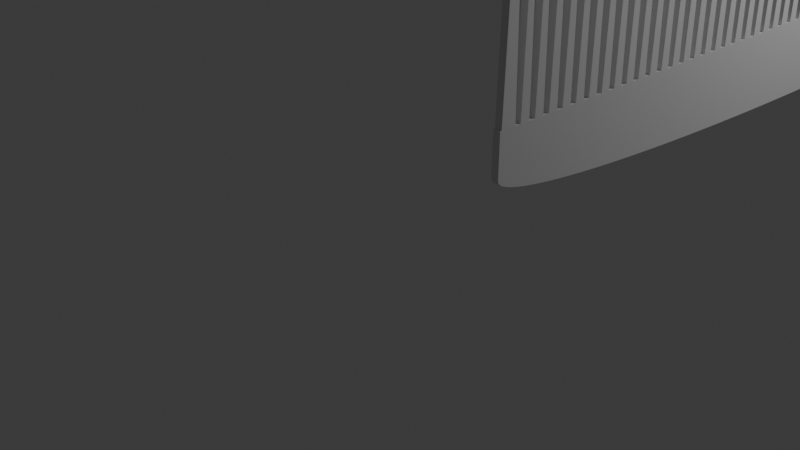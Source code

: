 # Source: xtena_mikri_anna.blend  (saved by Blender 4.2.66; exported with 4.5.12 LTS)
import bpy
from mathutils import Matrix  # noqa: F401  (used for matrix-valued properties, if any)

bpy.ops.wm.read_factory_settings(use_empty=True)
scene = bpy.context.scene
scene.name = 'Scene'

# ---- collections
col_collection = bpy.data.collections.new('Collection'); scene.collection.children.link(col_collection)

# ---- materials (node trees are filled in below, after node groups)
mat_material = bpy.data.materials.new('Material')
mat_material.alpha_threshold = 0.0
mat_material.roughness = 0.5
mat_material.line_color = (0.0, 0.0, 0.0, 1.0)

# ---- material node trees
mat_material.use_nodes = True; mat_material.node_tree.nodes.clear()
_N = mat_material.node_tree.nodes; _L = mat_material.node_tree.links
n0 = _N.new('ShaderNodeOutputMaterial'); n0.name = 'Material Output'; n0.location = (300, 300)
n1 = _N.new('ShaderNodeBsdfPrincipled'); n1.name = 'Principled BSDF'; n1.location = (10, 300)
n1.inputs[3].default_value = 1.45
_L.new(n1.outputs[0], n0.inputs[0])
n0.is_active_output = True

# ---- world
world_world = bpy.data.worlds.new('World'); scene.world = world_world
world_world.use_nodes = True; world_world.node_tree.nodes.clear()
_N = world_world.node_tree.nodes; _L = world_world.node_tree.links
n0 = _N.new('ShaderNodeOutputWorld'); n0.name = 'World Output'; n0.location = (300, 300)
n1 = _N.new('ShaderNodeBackground'); n1.name = 'Background'; n1.location = (10, 300)
n1.inputs[0].default_value = (0.05088, 0.05088, 0.05088, 1.0)
_L.new(n1.outputs[0], n0.inputs[0])
n0.is_active_output = True
world_world.color = (0.05088, 0.05088, 0.05088)
world_world.sun_shadow_jitter_overblur = 0.0

# ---- cameras
cam_camera = bpy.data.cameras.new('Camera')
cam_camera.clip_end = 100.0
cam_camera.ortho_scale = 7.314

# ---- lights
light_light = bpy.data.lights.new('Light', 'POINT')
light_light.energy = 1000.0
light_light.shadow_soft_size = 0.1

# ---- meshes
me_cube = bpy.data.meshes.new('Cube')
me_cube.from_pydata([(1.0, 1.0, 1.0), (1.0, -1.0, 1.0), (-1.0, 1.0, 1.0), (-1.0, -1.0, 1.0), (1.0, 0.003419, -1.0), (1.0, 1.0, -0.003419), (1.0, 0.05232, -0.9988), (1.0, 0.1011, -0.9952), (1.0, 0.1496, -0.9892), (1.0, 0.1978, -0.9809), (1.0, 0.2456, -0.9701), (1.0, 0.2927, -0.9571), (1.0, 0.3392, -0.9417), (1.0, 0.3848, -0.9241), (1.0, 0.4295, -0.9043), (1.0, 0.4732, -0.8823), (1.0, 0.5158, -0.8582), (1.0, 0.5571, -0.832), (1.0, 0.5971, -0.8039), (1.0, 0.6356, -0.7738), (1.0, 0.6727, -0.7418), (1.0, 0.7081, -0.7081), (1.0, 0.7418, -0.6727), (1.0, 0.7738, -0.6356), (1.0, 0.8039, -0.5971), (1.0, 0.832, -0.5571), (1.0, 0.8582, -0.5158), (1.0, 0.8823, -0.4732), (1.0, 0.9043, -0.4295), (1.0, 0.9241, -0.3848), (1.0, 0.9417, -0.3392), (1.0, 0.9571, -0.2927), (1.0, 0.9701, -0.2456), (1.0, 0.9809, -0.1978), (1.0, 0.9892, -0.1496), (1.0, 0.9952, -0.1011), (1.0, 0.9988, -0.05232), (-1.0, 1.0, -0.003419), (-1.0, 0.003419, -1.0), (-1.0, 0.9988, -0.05232), (-1.0, 0.9952, -0.1011), (-1.0, 0.9892, -0.1496), (-1.0, 0.9809, -0.1978), (-1.0, 0.9701, -0.2456), (-1.0, 0.9571, -0.2927), (-1.0, 0.9417, -0.3392), (-1.0, 0.9241, -0.3848), (-1.0, 0.9043, -0.4295), (-1.0, 0.8823, -0.4732), (-1.0, 0.8582, -0.5158), (-1.0, 0.832, -0.5571), (-1.0, 0.8039, -0.5971), (-1.0, 0.7738, -0.6356), (-1.0, 0.7418, -0.6727), (-1.0, 0.7081, -0.7081), (-1.0, 0.6727, -0.7418), (-1.0, 0.6356, -0.7738), (-1.0, 0.5971, -0.8039), (-1.0, 0.5571, -0.832), (-1.0, 0.5158, -0.8582), (-1.0, 0.4732, -0.8823), (-1.0, 0.4295, -0.9043), (-1.0, 0.3848, -0.9241), (-1.0, 0.3392, -0.9417), (-1.0, 0.2927, -0.9571), (-1.0, 0.2456, -0.9701), (-1.0, 0.1978, -0.9809), (-1.0, 0.1496, -0.9892), (-1.0, 0.1011, -0.9952), (-1.0, 0.05232, -0.9988), (1.0, -1.0, -0.02714), (1.0, -0.02714, -1.0), (1.0, -0.9988, -0.07488), (1.0, -0.9953, -0.1225), (1.0, -0.9895, -0.1699), (1.0, -0.9813, -0.2169), (1.0, -0.9708, -0.2635), (1.0, -0.9581, -0.3095), (1.0, -0.9431, -0.3549), (1.0, -0.9259, -0.3994), (1.0, -0.9066, -0.4431), (1.0, -0.8851, -0.4857), (1.0, -0.8616, -0.5273), (1.0, -0.836, -0.5676), (1.0, -0.8085, -0.6067), (1.0, -0.7792, -0.6443), (1.0, -0.748, -0.6805), (1.0, -0.7151, -0.7151), (1.0, -0.6805, -0.748), (1.0, -0.6443, -0.7792), (1.0, -0.6067, -0.8085), (1.0, -0.5676, -0.836), (1.0, -0.5273, -0.8616), (1.0, -0.4857, -0.8851), (1.0, -0.4431, -0.9066), (1.0, -0.3994, -0.9259), (1.0, -0.3549, -0.9431), (1.0, -0.3095, -0.9581), (1.0, -0.2635, -0.9708), (1.0, -0.2169, -0.9813), (1.0, -0.1699, -0.9895), (1.0, -0.1225, -0.9953), (1.0, -0.07488, -0.9988), (-1.0, -0.02714, -1.0), (-1.0, -1.0, -0.02714), (-1.0, -0.07488, -0.9988), (-1.0, -0.1225, -0.9953), (-1.0, -0.1699, -0.9895), (-1.0, -0.2169, -0.9813), (-1.0, -0.2635, -0.9708), (-1.0, -0.3095, -0.9581), (-1.0, -0.3549, -0.9431), (-1.0, -0.3994, -0.9259), (-1.0, -0.4431, -0.9066), (-1.0, -0.4857, -0.8851), (-1.0, -0.5273, -0.8616), (-1.0, -0.5676, -0.836), (-1.0, -0.6067, -0.8085), (-1.0, -0.6443, -0.7792), (-1.0, -0.6805, -0.748), (-1.0, -0.7151, -0.7151), (-1.0, -0.748, -0.6805), (-1.0, -0.7792, -0.6443), (-1.0, -0.8085, -0.6067), (-1.0, -0.836, -0.5676), (-1.0, -0.8616, -0.5273), (-1.0, -0.8851, -0.4857), (-1.0, -0.9066, -0.4431), (-1.0, -0.9259, -0.3994), (-1.0, -0.9431, -0.3549), (-1.0, -0.9581, -0.3095), (-1.0, -0.9708, -0.2635), (-1.0, -0.9813, -0.2169), (-1.0, -0.9895, -0.1699), (-1.0, -0.9953, -0.1225), (-1.0, -0.9988, -0.07488)], [], [(0, 2, 3, 1), (38, 4, 71, 103), (103, 105, 106, 107, 108, 109, 110, 111, 112, 113, 114, 115, 116, 117, 118, 119, 120, 121, 122, 123, 124, 125, 126, 127, 128, 129, 130, 131, 132, 133, 134, 135, 104, 3, 2, 37, 39, 40, 41, 42, 43, 44, 45, 46, 47, 48, 49, 50, 51, 52, 53, 54, 55, 56, 57, 58, 59, 60, 61, 62, 63, 64, 65, 66, 67, 68, 69, 38), (70, 1, 3, 104), (4, 38, 69, 6), (6, 69, 68, 7), (7, 68, 67, 8), (8, 67, 66, 9), (9, 66, 65, 10), (10, 65, 64, 11), (11, 64, 63, 12), (12, 63, 62, 13), (13, 62, 61, 14), (14, 61, 60, 15), (15, 60, 59, 16), (16, 59, 58, 17), (17, 58, 57, 18), (18, 57, 56, 19), (19, 56, 55, 20), (20, 55, 54, 21), (21, 54, 53, 22), (22, 53, 52, 23), (23, 52, 51, 24), (24, 51, 50, 25), (25, 50, 49, 26), (26, 49, 48, 27), (27, 48, 47, 28), (28, 47, 46, 29), (29, 46, 45, 30), (30, 45, 44, 31), (31, 44, 43, 32), (32, 43, 42, 33), (33, 42, 41, 34), (34, 41, 40, 35), (35, 40, 39, 36), (36, 39, 37, 5), (37, 2, 0, 5), (103, 71, 102, 105), (105, 102, 101, 106), (106, 101, 100, 107), (107, 100, 99, 108), (108, 99, 98, 109), (109, 98, 97, 110), (110, 97, 96, 111), (111, 96, 95, 112), (112, 95, 94, 113), (113, 94, 93, 114), (114, 93, 92, 115), (115, 92, 91, 116), (116, 91, 90, 117), (117, 90, 89, 118), (118, 89, 88, 119), (119, 88, 87, 120), (120, 87, 86, 121), (121, 86, 85, 122), (122, 85, 84, 123), (123, 84, 83, 124), (124, 83, 82, 125), (125, 82, 81, 126), (126, 81, 80, 127), (127, 80, 79, 128), (128, 79, 78, 129), (129, 78, 77, 130), (130, 77, 76, 131), (131, 76, 75, 132), (132, 75, 74, 133), (133, 74, 73, 134), (134, 73, 72, 135), (135, 72, 70, 104), (4, 6, 7, 8, 9, 10, 11, 12, 13, 14, 15, 16, 17, 18, 19, 20, 21, 22, 23, 24, 25, 26, 27, 28, 29, 30, 31, 32, 33, 34, 35, 36, 5, 0, 1, 70, 72, 73, 74, 75, 76, 77, 78, 79, 80, 81, 82, 83, 84, 85, 86, 87, 88, 89, 90, 91, 92, 93, 94, 95, 96, 97, 98, 99, 100, 101, 102, 71)])
_uv = me_cube.uv_layers.new(name='UVMap')
_uv.uv.foreach_set('vector', [0.625, 0.5, 0.875, 0.5, 0.875, 0.75, 0.625, 0.75, 0.125, 0.6246, 0.375, 0.6246, 0.375, 0.6284, 0.125, 0.6284, 0.375, 0.1216, 0.3751, 0.1156, 0.3756, 0.1097, 0.3763, 0.1038, 0.3773, 0.09788, 0.3786, 0.09206, 0.3802, 0.08631, 0.3821, 0.08064, 0.3843, 0.07507, 0.3867, 0.06961, 0.3894, 0.06428, 0.3923, 0.05909, 0.3955, 0.05405, 0.3989, 0.04917, 0.4026, 0.04446, 0.4065, 0.03994, 0.4106, 0.03562, 0.4149, 0.0315, 0.4195, 0.0276, 0.4242, 0.02393, 0.429, 0.02049, 0.4341, 0.0173, 0.4393, 0.01436, 0.4446, 0.01168, 0.4501, 0.009257, 0.4556, 0.007109, 0.4613, 0.005236, 0.4671, 0.003644, 0.4729, 0.002337, 0.4788, 0.001316, 0.4847, 0.0005856, 0.4906, 0.0001465, 0.4966, 0.0, 0.625, 0.0, 0.625, 0.25, 0.4996, 0.25, 0.4935, 0.2498, 0.4874, 0.2494, 0.4813, 0.2487, 0.4753, 0.2476, 0.4693, 0.2463, 0.4634, 0.2446, 0.4576, 0.2427, 0.4519, 0.2405, 0.4463, 0.238, 0.4408, 0.2353, 0.4355, 0.2323, 0.4304, 0.229, 0.4254, 0.2255, 0.4205, 0.2217, 0.4159, 0.2177, 0.4115, 0.2135, 0.4073, 0.2091, 0.4033, 0.2045, 0.3995, 0.1996, 0.396, 0.1946, 0.3927, 0.1895, 0.3897, 0.1842, 0.387, 0.1787, 0.3845, 0.1731, 0.3823, 0.1674, 0.3804, 0.1616, 0.3787, 0.1557, 0.3774, 0.1497, 0.3763, 0.1437, 0.3756, 0.1376, 0.3752, 0.1315, 0.375, 0.1254, 0.4966, 0.75, 0.625, 0.75, 0.625, 1.0, 0.4966, 1.0, 0.375, 0.6246, 0.125, 0.6246, 0.125, 0.6185, 0.375, 0.6185, 0.375, 0.6185, 0.125, 0.6185, 0.125, 0.6124, 0.375, 0.6124, 0.375, 0.6124, 0.125, 0.6124, 0.125, 0.6063, 0.375, 0.6063, 0.375, 0.6063, 0.125, 0.6063, 0.125, 0.6003, 0.375, 0.6003, 0.375, 0.6003, 0.125, 0.6003, 0.125, 0.5943, 0.375, 0.5943, 0.375, 0.5943, 0.125, 0.5943, 0.125, 0.5884, 0.375, 0.5884, 0.375, 0.5884, 0.125, 0.5884, 0.125, 0.5826, 0.375, 0.5826, 0.375, 0.5826, 0.125, 0.5826, 0.125, 0.5769, 0.375, 0.5769, 0.375, 0.5769, 0.125, 0.5769, 0.125, 0.5713, 0.375, 0.5713, 0.375, 0.5713, 0.125, 0.5713, 0.125, 0.5658, 0.375, 0.5658, 0.375, 0.5658, 0.125, 0.5658, 0.125, 0.5605, 0.375, 0.5605, 0.375, 0.5605, 0.125, 0.5605, 0.125, 0.5554, 0.375, 0.5554, 0.375, 0.5554, 0.125, 0.5554, 0.125, 0.5504, 0.375, 0.5504, 0.375, 0.5504, 0.125, 0.5504, 0.125, 0.5455, 0.375, 0.5455, 0.375, 0.5455, 0.125, 0.5455, 0.125, 0.5409, 0.375, 0.5409, 0.375, 0.5409, 0.125, 0.5409, 0.125, 0.5, 0.375, 0.5, 0.375, 0.5, 0.375, 0.25, 0.4159, 0.25, 0.4159, 0.5, 0.4159, 0.5, 0.4159, 0.25, 0.4205, 0.25, 0.4205, 0.5, 0.4205, 0.5, 0.4205, 0.25, 0.4254, 0.25, 0.4254, 0.5, 0.4254, 0.5, 0.4254, 0.25, 0.4304, 0.25, 0.4304, 0.5, 0.4304, 0.5, 0.4304, 0.25, 0.4355, 0.25, 0.4355, 0.5, 0.4355, 0.5, 0.4355, 0.25, 0.4408, 0.25, 0.4408, 0.5, 0.4408, 0.5, 0.4408, 0.25, 0.4463, 0.25, 0.4463, 0.5, 0.4463, 0.5, 0.4463, 0.25, 0.4519, 0.25, 0.4519, 0.5, 0.4519, 0.5, 0.4519, 0.25, 0.4576, 0.25, 0.4576, 0.5, 0.4576, 0.5, 0.4576, 0.25, 0.4634, 0.25, 0.4634, 0.5, 0.4634, 0.5, 0.4634, 0.25, 0.4693, 0.25, 0.4693, 0.5, 0.4693, 0.5, 0.4693, 0.25, 0.4753, 0.25, 0.4753, 0.5, 0.4753, 0.5, 0.4753, 0.25, 0.4813, 0.25, 0.4813, 0.5, 0.4813, 0.5, 0.4813, 0.25, 0.4874, 0.25, 0.4874, 0.5, 0.4874, 0.5, 0.4874, 0.25, 0.4935, 0.25, 0.4935, 0.5, 0.4935, 0.5, 0.4935, 0.25, 0.4996, 0.25, 0.4996, 0.5, 0.4996, 0.25, 0.625, 0.25, 0.625, 0.5, 0.4996, 0.5, 0.125, 0.6284, 0.375, 0.6284, 0.375, 0.6344, 0.125, 0.6344, 0.125, 0.6344, 0.375, 0.6344, 0.375, 0.6403, 0.125, 0.6403, 0.125, 0.6403, 0.375, 0.6403, 0.375, 0.6462, 0.125, 0.6462, 0.125, 0.6462, 0.375, 0.6462, 0.375, 0.6521, 0.125, 0.6521, 0.125, 0.6521, 0.375, 0.6521, 0.375, 0.6579, 0.125, 0.6579, 0.125, 0.6579, 0.375, 0.6579, 0.375, 0.6637, 0.125, 0.6637, 0.125, 0.6637, 0.375, 0.6637, 0.375, 0.6694, 0.125, 0.6694, 0.125, 0.6694, 0.375, 0.6694, 0.375, 0.6749, 0.125, 0.6749, 0.125, 0.6749, 0.375, 0.6749, 0.375, 0.6804, 0.125, 0.6804, 0.125, 0.6804, 0.375, 0.6804, 0.375, 0.6857, 0.125, 0.6857, 0.125, 0.6857, 0.375, 0.6857, 0.375, 0.6909, 0.125, 0.6909, 0.125, 0.6909, 0.375, 0.6909, 0.375, 0.696, 0.125, 0.696, 0.125, 0.696, 0.375, 0.696, 0.375, 0.7008, 0.125, 0.7008, 0.125, 0.7008, 0.375, 0.7008, 0.375, 0.7055, 0.125, 0.7055, 0.125, 0.7055, 0.375, 0.7055, 0.375, 0.7101, 0.125, 0.7101, 0.125, 0.7101, 0.375, 0.7101, 0.375, 0.75, 0.125, 0.75, 0.375, 1.0, 0.375, 0.75, 0.4149, 0.75, 0.4149, 1.0, 0.4149, 1.0, 0.4149, 0.75, 0.4195, 0.75, 0.4195, 1.0, 0.4195, 1.0, 0.4195, 0.75, 0.4242, 0.75, 0.4242, 1.0, 0.4242, 1.0, 0.4242, 0.75, 0.429, 0.75, 0.429, 1.0, 0.429, 1.0, 0.429, 0.75, 0.4341, 0.75, 0.4341, 1.0, 0.4341, 1.0, 0.4341, 0.75, 0.4393, 0.75, 0.4393, 1.0, 0.4393, 1.0, 0.4393, 0.75, 0.4446, 0.75, 0.4446, 1.0, 0.4446, 1.0, 0.4446, 0.75, 0.4501, 0.75, 0.4501, 1.0, 0.4501, 1.0, 0.4501, 0.75, 0.4556, 0.75, 0.4556, 1.0, 0.4556, 1.0, 0.4556, 0.75, 0.4613, 0.75, 0.4613, 1.0, 0.4613, 1.0, 0.4613, 0.75, 0.4671, 0.75, 0.4671, 1.0, 0.4671, 1.0, 0.4671, 0.75, 0.4729, 0.75, 0.4729, 1.0, 0.4729, 1.0, 0.4729, 0.75, 0.4788, 0.75, 0.4788, 1.0, 0.4788, 1.0, 0.4788, 0.75, 0.4847, 0.75, 0.4847, 1.0, 0.4847, 1.0, 0.4847, 0.75, 0.4906, 0.75, 0.4906, 1.0, 0.4906, 1.0, 0.4906, 0.75, 0.4966, 0.75, 0.4966, 1.0, 0.375, 0.6246, 0.3752, 0.6185, 0.3756, 0.6124, 0.3763, 0.6063, 0.3774, 0.6003, 0.3787, 0.5943, 0.3804, 0.5884, 0.3823, 0.5826, 0.3845, 0.5769, 0.387, 0.5713, 0.3897, 0.5658, 0.3927, 0.5605, 0.396, 0.5554, 0.3995, 0.5504, 0.4033, 0.5455, 0.4073, 0.5409, 0.4115, 0.5365, 0.4159, 0.5323, 0.4205, 0.5283, 0.4254, 0.5245, 0.4304, 0.521, 0.4355, 0.5177, 0.4408, 0.5147, 0.4463, 0.512, 0.4519, 0.5095, 0.4576, 0.5073, 0.4634, 0.5054, 0.4693, 0.5037, 0.4753, 0.5024, 0.4813, 0.5013, 0.4874, 0.5006, 0.4935, 0.5002, 0.4996, 0.5, 0.625, 0.5, 0.625, 0.75, 0.4966, 0.75, 0.4906, 0.7499, 0.4847, 0.7494, 0.4788, 0.7487, 0.4729, 0.7477, 0.4671, 0.7464, 0.4613, 0.7448, 0.4556, 0.7429, 0.4501, 0.7407, 0.4446, 0.7383, 0.4393, 0.7356, 0.4341, 0.7327, 0.429, 0.7295, 0.4242, 0.7261, 0.4195, 0.7224, 0.4149, 0.7185, 0.4106, 0.7144, 0.4065, 0.7101, 0.4026, 0.7055, 0.3989, 0.7008, 0.3955, 0.696, 0.3923, 0.6909, 0.3894, 0.6857, 0.3867, 0.6804, 0.3843, 0.6749, 0.3821, 0.6694, 0.3802, 0.6637, 0.3786, 0.6579, 0.3773, 0.6521, 0.3763, 0.6462, 0.3756, 0.6403, 0.3751, 0.6344, 0.375, 0.6284])
me_cube.materials.append(mat_material)
me_cube.use_mirror_vertex_groups = False
me_cube.update()
me_cube_001 = bpy.data.meshes.new('Cube.001')
me_cube_001.from_pydata([(-1.0, -1.326, -1.0), (-1.0, -0.573, 1.0), (-1.0, 1.0, -1.0), (-1.0, 0.4385, 1.0), (1.0, -1.326, -1.0), (1.0, -0.573, 1.0), (1.0, 1.0, -1.0), (1.0, 0.4385, 1.0)], [], [(0, 1, 3, 2), (2, 3, 7, 6), (6, 7, 5, 4), (4, 5, 1, 0), (2, 6, 4, 0), (7, 3, 1, 5)])
_uv = me_cube_001.uv_layers.new(name='UVMap')
_uv.uv.foreach_set('vector', [0.375, 0.0, 0.625, 0.0, 0.625, 0.25, 0.375, 0.25, 0.375, 0.25, 0.625, 0.25, 0.625, 0.5, 0.375, 0.5, 0.375, 0.5, 0.625, 0.5, 0.625, 0.75, 0.375, 0.75, 0.375, 0.75, 0.625, 0.75, 0.625, 1.0, 0.375, 1.0, 0.125, 0.5, 0.375, 0.5, 0.375, 0.75, 0.125, 0.75, 0.625, 0.5, 0.875, 0.5, 0.875, 0.75, 0.625, 0.75])
me_cube_001.update()
me_cone = bpy.data.meshes.new('Cone')
me_cone.from_pydata([(0.0, 1.0, -1.0), (0.1951, 0.9808, -1.0), (0.3827, 0.9239, -1.0), (0.5556, 0.8315, -1.0), (0.7071, 0.7071, -1.0), (0.8315, 0.5556, -1.0), (0.9239, 0.3827, -1.0), (0.9808, 0.1951, -1.0), (1.0, 0.0, -1.0), (0.9808, -0.1951, -1.0), (0.9239, -0.3827, -1.0), (0.8315, -0.5556, -1.0), (0.7071, -0.7071, -1.0), (0.5556, -0.8315, -1.0), (0.3827, -0.9239, -1.0), (0.1951, -0.9808, -1.0), (0.0, -1.0, -1.0), (-0.1951, -0.9808, -1.0), (-0.3827, -0.9239, -1.0), (-0.5556, -0.8315, -1.0), (-0.7071, -0.7071, -1.0), (-0.8315, -0.5556, -1.0), (-0.9239, -0.3827, -1.0), (-0.9808, -0.1951, -1.0), (-1.0, 0.0, -1.0), (-0.9808, 0.1951, -1.0), (-0.9239, 0.3827, -1.0), (-0.8315, 0.5556, -1.0), (-0.7071, 0.7071, -1.0), (-0.5556, 0.8315, -1.0), (-0.3827, 0.9239, -1.0), (-0.1951, 0.9808, -1.0), (0.0, 0.0, 1.0)], [], [(0, 32, 1), (1, 32, 2), (2, 32, 3), (3, 32, 4), (4, 32, 5), (5, 32, 6), (6, 32, 7), (7, 32, 8), (8, 32, 9), (9, 32, 10), (10, 32, 11), (11, 32, 12), (12, 32, 13), (13, 32, 14), (14, 32, 15), (15, 32, 16), (16, 32, 17), (17, 32, 18), (18, 32, 19), (19, 32, 20), (20, 32, 21), (21, 32, 22), (22, 32, 23), (23, 32, 24), (24, 32, 25), (25, 32, 26), (26, 32, 27), (27, 32, 28), (28, 32, 29), (29, 32, 30), (0, 1, 2, 3, 4, 5, 6, 7, 8, 9, 10, 11, 12, 13, 14, 15, 16, 17, 18, 19, 20, 21, 22, 23, 24, 25, 26, 27, 28, 29, 30, 31), (30, 32, 31), (31, 32, 0)])
_uv = me_cone.uv_layers.new(name='UVMap')
_uv.uv.foreach_set('vector', [0.25, 0.49, 0.25, 0.25, 0.2968, 0.4854, 0.2968, 0.4854, 0.25, 0.25, 0.3418, 0.4717, 0.3418, 0.4717, 0.25, 0.25, 0.3833, 0.4496, 0.3833, 0.4496, 0.25, 0.25, 0.4197, 0.4197, 0.4197, 0.4197, 0.25, 0.25, 0.4496, 0.3833, 0.4496, 0.3833, 0.25, 0.25, 0.4717, 0.3418, 0.4717, 0.3418, 0.25, 0.25, 0.4854, 0.2968, 0.4854, 0.2968, 0.25, 0.25, 0.49, 0.25, 0.49, 0.25, 0.25, 0.25, 0.4854, 0.2032, 0.4854, 0.2032, 0.25, 0.25, 0.4717, 0.1582, 0.4717, 0.1582, 0.25, 0.25, 0.4496, 0.1167, 0.4496, 0.1167, 0.25, 0.25, 0.4197, 0.08029, 0.4197, 0.08029, 0.25, 0.25, 0.3833, 0.05045, 0.3833, 0.05045, 0.25, 0.25, 0.3418, 0.02827, 0.3418, 0.02827, 0.25, 0.25, 0.2968, 0.01461, 0.2968, 0.01461, 0.25, 0.25, 0.25, 0.01, 0.25, 0.01, 0.25, 0.25, 0.2032, 0.01461, 0.2032, 0.01461, 0.25, 0.25, 0.1582, 0.02827, 0.1582, 0.02827, 0.25, 0.25, 0.1167, 0.05045, 0.1167, 0.05045, 0.25, 0.25, 0.08029, 0.08029, 0.08029, 0.08029, 0.25, 0.25, 0.05045, 0.1167, 0.05045, 0.1167, 0.25, 0.25, 0.02827, 0.1582, 0.02827, 0.1582, 0.25, 0.25, 0.01461, 0.2032, 0.01461, 0.2032, 0.25, 0.25, 0.01, 0.25, 0.01, 0.25, 0.25, 0.25, 0.01461, 0.2968, 0.01461, 0.2968, 0.25, 0.25, 0.02827, 0.3418, 0.02827, 0.3418, 0.25, 0.25, 0.05045, 0.3833, 0.05045, 0.3833, 0.25, 0.25, 0.08029, 0.4197, 0.08029, 0.4197, 0.25, 0.25, 0.1167, 0.4496, 0.1167, 0.4496, 0.25, 0.25, 0.1582, 0.4717, 0.75, 0.49, 0.7968, 0.4854, 0.8418, 0.4717, 0.8833, 0.4496, 0.9197, 0.4197, 0.9496, 0.3833, 0.9717, 0.3418, 0.9854, 0.2968, 0.99, 0.25, 0.9854, 0.2032, 0.9717, 0.1582, 0.9496, 0.1167, 0.9197, 0.08029, 0.8833, 0.05045, 0.8418, 0.02827, 0.7968, 0.01461, 0.75, 0.01, 0.7032, 0.01461, 0.6582, 0.02827, 0.6167, 0.05045, 0.5803, 0.08029, 0.5504, 0.1167, 0.5283, 0.1582, 0.5146, 0.2032, 0.51, 0.25, 0.5146, 0.2968, 0.5283, 0.3418, 0.5504, 0.3833, 0.5803, 0.4197, 0.6167, 0.4496, 0.6582, 0.4717, 0.7032, 0.4854, 0.1582, 0.4717, 0.25, 0.25, 0.2032, 0.4854, 0.2032, 0.4854, 0.25, 0.25, 0.25, 0.49])
me_cone.update()

# ---- objects
ob_cube = bpy.data.objects.new('Cube', me_cube)
ob_light = bpy.data.objects.new('Light', light_light)
ob_camera = bpy.data.objects.new('Camera', cam_camera)
ob_cube_001 = bpy.data.objects.new('Cube.001', me_cube_001)
ob_cone = bpy.data.objects.new('Cone', me_cone)
ob_cube_002 = bpy.data.objects.new('Cube.002', me_cube_001)

# ---- transforms, parenting, visibility, modifiers, constraints
ob_cube.location = (0.0, 1.698, 0.0)
ob_cube.scale = (0.05013, 7.64, 0.5701)
ob_cube.lock_rotations_4d = False
ob_cube.empty_display_type = 'ARROWS'
ob_cube.lineart.crease_threshold = 0.0
ob_light.location = (4.076, 2.051, 5.904)
ob_light.rotation_euler = (0.6503, 0.05522, 1.866)
ob_light.lock_rotations_4d = False
ob_light.empty_display_type = 'ARROWS'
ob_light.color = (0.0, 0.0, 0.0, 0.0)
ob_light.lineart.crease_threshold = 0.0
ob_camera.location = (7.359, -14.3, 4.958)
ob_camera.rotation_euler = (1.109, 0.0, 0.8149)
ob_camera.lock_rotations_4d = False
ob_camera.empty_display_type = 'ARROWS'
ob_camera.color = (0.0, 0.0, 0.0, 0.0)
ob_camera.display_type = 'WIRE'
ob_camera.lineart.crease_threshold = 0.0
ob_cube_001.location = (0.0, -5.53, 1.392)
ob_cube_001.scale = (0.05, 0.07, 1.55)
_m = ob_cube_001.modifiers.new('Array', 'ARRAY')
_m.count = 62
_m.relative_offset_displace = (0.0, 1.46, 0.0)
ob_cone.location = (0.0, -3.055, 3.087)
ob_cone.scale = (0.05, 0.07, 0.15)
ob_cube_002.location = (0.0, -5.792, 1.644)
ob_cube_002.scale = (0.05, 0.1, 1.3)
_m = ob_cube_002.modifiers.new('Array', 'ARRAY')
_m.relative_offset_displace = (0.0, 64.6, 0.0)

# ---- collection membership
col_collection.objects.link(ob_cube)
col_collection.objects.link(ob_light)
col_collection.objects.link(ob_camera)
col_collection.objects.link(ob_cube_001)
col_collection.objects.link(ob_cone)
col_collection.objects.link(ob_cube_002)

# ---- scene / render settings (as saved in the file)
scene.camera = ob_camera
scene.frame_start = 1; scene.frame_end = 250; scene.frame_set(1)
scene.render.engine = 'BLENDER_EEVEE_NEXT'
bpy.context.view_layer.update()
